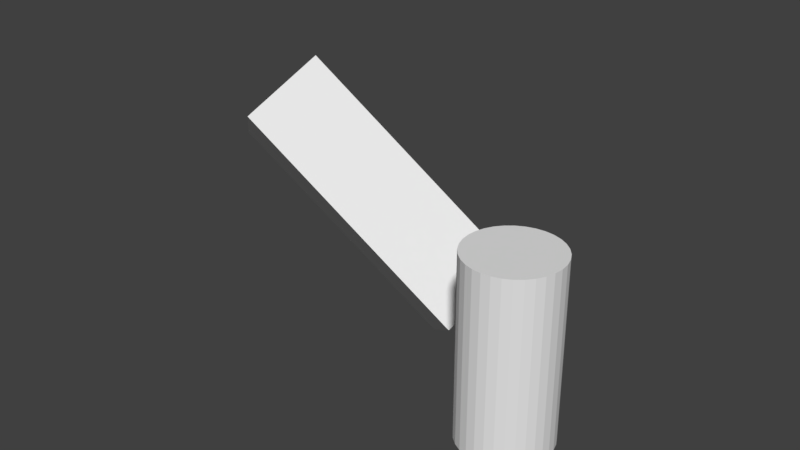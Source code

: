 # Source: armature_with_non_deform_bone.blend  (saved by Blender 2.80.35; exported with 4.5.12 LTS)
import bpy
from mathutils import Matrix  # noqa: F401  (used for matrix-valued properties, if any)

bpy.ops.wm.read_factory_settings(use_empty=True)
scene = bpy.context.scene
scene.name = 'Scene'

# ---- collections
col_collection_1 = bpy.data.collections.new('Collection 1'); scene.collection.children.link(col_collection_1)

# ---- world
world_world = bpy.data.worlds.new('World'); scene.world = world_world
world_world.color = (0.05088, 0.05088, 0.05088)
world_world.use_sun_shadow = False
world_world.sun_shadow_jitter_overblur = 0.0
world_world.cycles.sampling_method = 'MANUAL'

# ---- meshes
me_cube = bpy.data.meshes.new('Cube')
me_cube.from_pydata([(-1.0, -1.0, -1.0), (-1.0, -1.0, 5.308), (-1.0, 1.0, -1.0), (-1.0, 1.0, 5.308), (1.0, -1.0, -1.0), (1.0, -1.0, 5.308), (1.0, 1.0, -1.0), (1.0, 1.0, 5.308), (-1.0, 0.0, -1.0), (-1.0, -1.0, 2.154), (-1.0, 0.0, 5.308), (-1.0, 1.0, 2.154), (0.0, 1.0, -1.0), (0.0, 1.0, 5.308), (1.0, 1.0, 2.154), (1.0, 0.0, -1.0), (1.0, 0.0, 5.308), (1.0, -1.0, 2.154), (0.0, -1.0, -1.0), (0.0, -1.0, 5.308), (0.0, 0.0, 5.308), (0.0, 0.0, -1.0), (0.0, -1.0, 2.154), (1.0, 0.0, 2.154), (0.0, 1.0, 2.154), (-1.0, 0.0, 2.154), (-1.0, -0.5, -1.0), (-1.0, -1.0, 3.731), (-1.0, 0.5, 5.308), (-1.0, 1.0, 0.5769), (-0.5, 1.0, -1.0), (0.5, 1.0, 5.308), (1.0, 1.0, 0.5769), (1.0, 0.5, -1.0), (1.0, -0.5, 5.308), (1.0, -1.0, 0.5769), (0.5, -1.0, -1.0), (-0.5, -1.0, 5.308), (-1.0, 0.5, -1.0), (-1.0, -1.0, 0.5769), (-1.0, -0.5, 5.308), (-1.0, 1.0, 3.731), (0.5, 1.0, -1.0), (-0.5, 1.0, 5.308), (1.0, 1.0, 3.731), (1.0, -0.5, -1.0), (1.0, 0.5, 5.308), (1.0, -1.0, 3.731), (-0.5, -1.0, -1.0), (0.5, -1.0, 5.308), (-0.5, -1.0, 2.154), (0.5, -1.0, 2.154), (0.0, -1.0, 0.5769), (0.0, -1.0, 3.731), (1.0, -0.5, 2.154), (1.0, 0.5, 2.154), (1.0, 0.0, 0.5769), (1.0, 0.0, 3.731), (0.5, 1.0, 2.154), (-0.5, 1.0, 2.154), (0.0, 1.0, 0.5769), (0.0, 1.0, 3.731), (-1.0, 0.5, 2.154), (-1.0, -0.5, 2.154), (-1.0, 0.0, 0.5769), (-1.0, 0.0, 3.731), (-1.0, -0.5, 3.731), (-1.0, -0.5, 0.5769), (-1.0, 0.5, 0.5769), (-0.5, 1.0, 3.731), (-0.5, 1.0, 0.5769), (0.5, 1.0, 0.5769), (1.0, 0.5, 3.731), (1.0, 0.5, 0.5769), (1.0, -0.5, 0.5769), (0.5, -1.0, 3.731), (0.5, -1.0, 0.5769), (-0.5, -1.0, 0.5769), (-0.5, -1.0, 3.731), (1.0, -0.5, 3.731), (0.5, 1.0, 3.731), (-1.0, 0.5, 3.731)], [], [(81, 28, 3, 41), (80, 31, 7, 44), (79, 34, 5, 47), (78, 37, 1, 27), (36, 45, 4), (37, 40, 1), (34, 49, 5), (31, 13, 20, 16, 46), (43, 3, 28), (26, 48, 0), (30, 12, 21, 8, 38), (42, 6, 33), (77, 50, 9, 39), (76, 51, 22, 52), (75, 49, 19, 53), (74, 54, 17, 35), (73, 55, 23, 56), (72, 46, 16, 57), (71, 58, 14, 32), (70, 59, 24, 60), (69, 43, 13, 61), (68, 62, 11, 29), (67, 63, 25, 64), (66, 40, 10, 65), (63, 66, 65, 25), (9, 27, 66, 63), (27, 1, 40, 66), (26, 67, 64, 8), (0, 39, 67, 26), (39, 9, 63, 67), (38, 68, 29, 2), (8, 64, 68, 38), (64, 25, 62, 68), (59, 69, 61, 24), (11, 41, 69, 59), (41, 3, 43, 69), (30, 70, 60, 12), (2, 29, 70, 30), (29, 11, 59, 70), (42, 71, 32, 6), (12, 60, 71, 42), (60, 24, 58, 71), (55, 72, 57, 23), (14, 44, 72, 55), (44, 7, 46, 72), (33, 73, 56, 15), (6, 32, 73, 33), (32, 14, 55, 73), (45, 74, 35, 4), (15, 56, 74, 45), (56, 23, 54, 74), (51, 75, 53, 22), (17, 47, 75, 51), (47, 5, 49, 75), (36, 76, 52, 18), (4, 35, 76, 36), (35, 17, 51, 76), (48, 77, 39, 0), (18, 52, 77, 48), (52, 22, 50, 77), (12, 42, 33, 15, 21), (2, 30, 38), (8, 21, 18, 48, 26), (13, 43, 28, 10, 20), (7, 31, 46), (16, 20, 19, 49, 34), (20, 10, 40, 37, 19), (21, 15, 45, 36, 18), (50, 78, 27, 9), (22, 53, 78, 50), (53, 19, 37, 78), (54, 79, 47, 17), (23, 57, 79, 54), (57, 16, 34, 79), (58, 80, 44, 14), (24, 61, 80, 58), (61, 13, 31, 80), (62, 81, 41, 11), (25, 65, 81, 62), (65, 10, 28, 81)])
me_cube.use_remesh_preserve_volume = False
me_cube.use_remesh_preserve_attributes = False
me_cube.use_mirror_vertex_groups = False
me_cube.update()
me_cylinder = bpy.data.meshes.new('Cylinder')
me_cylinder.from_pydata([(0.0, 1.0, -1.0), (0.0, 1.0, 2.988), (0.1951, 0.9808, -1.0), (0.1951, 0.9808, 2.988), (0.3827, 0.9239, -1.0), (0.3827, 0.9239, 2.988), (0.5556, 0.8315, -1.0), (0.5556, 0.8315, 2.988), (0.7071, 0.7071, -1.0), (0.7071, 0.7071, 2.988), (0.8315, 0.5556, -1.0), (0.8315, 0.5556, 2.988), (0.9239, 0.3827, -1.0), (0.9239, 0.3827, 2.988), (0.9808, 0.1951, -1.0), (0.9808, 0.1951, 2.988), (1.0, 7.55e-08, -1.0), (1.0, 7.55e-08, 2.988), (0.9808, -0.1951, -1.0), (0.9808, -0.1951, 2.988), (0.9239, -0.3827, -1.0), (0.9239, -0.3827, 2.988), (0.8315, -0.5556, -1.0), (0.8315, -0.5556, 2.988), (0.7071, -0.7071, -1.0), (0.7071, -0.7071, 2.988), (0.5556, -0.8315, -1.0), (0.5556, -0.8315, 2.988), (0.3827, -0.9239, -1.0), (0.3827, -0.9239, 2.988), (0.1951, -0.9808, -1.0), (0.1951, -0.9808, 2.988), (-3.258e-07, -1.0, -1.0), (-3.258e-07, -1.0, 2.988), (-0.1951, -0.9808, -1.0), (-0.1951, -0.9808, 2.988), (-0.3827, -0.9239, -1.0), (-0.3827, -0.9239, 2.988), (-0.5556, -0.8315, -1.0), (-0.5556, -0.8315, 2.988), (-0.7071, -0.7071, -1.0), (-0.7071, -0.7071, 2.988), (-0.8315, -0.5556, -1.0), (-0.8315, -0.5556, 2.988), (-0.9239, -0.3827, -1.0), (-0.9239, -0.3827, 2.988), (-0.9808, -0.1951, -1.0), (-0.9808, -0.1951, 2.988), (-1.0, 9.656e-07, -1.0), (-1.0, 9.656e-07, 2.988), (-0.9808, 0.1951, -1.0), (-0.9808, 0.1951, 2.988), (-0.9239, 0.3827, -1.0), (-0.9239, 0.3827, 2.988), (-0.8315, 0.5556, -1.0), (-0.8315, 0.5556, 2.988), (-0.7071, 0.7071, -1.0), (-0.7071, 0.7071, 2.988), (-0.5556, 0.8315, -1.0), (-0.5556, 0.8315, 2.988), (-0.3827, 0.9239, -1.0), (-0.3827, 0.9239, 2.988), (-0.1951, 0.9808, -1.0), (-0.1951, 0.9808, 2.988)], [], [(1, 2, 0), (3, 4, 2), (5, 6, 4), (7, 8, 6), (9, 10, 8), (11, 12, 10), (13, 14, 12), (15, 16, 14), (17, 18, 16), (19, 20, 18), (21, 22, 20), (23, 24, 22), (25, 26, 24), (27, 28, 26), (29, 30, 28), (31, 32, 30), (33, 34, 32), (35, 36, 34), (37, 38, 36), (39, 40, 38), (41, 42, 40), (43, 44, 42), (45, 46, 44), (47, 48, 46), (49, 50, 48), (51, 52, 50), (53, 54, 52), (55, 56, 54), (57, 58, 56), (59, 60, 58), (37, 21, 53), (61, 62, 60), (63, 0, 62), (30, 46, 14), (7, 9, 8), (62, 0, 2), (2, 4, 6), (6, 8, 10), (10, 12, 6), (14, 16, 18), (18, 20, 14), (22, 24, 30), (26, 28, 30), (30, 32, 34), (34, 36, 38), (38, 40, 42), (42, 44, 46), (46, 48, 50), (50, 52, 54), (54, 56, 62), (58, 60, 62), (62, 2, 14), (6, 12, 14), (14, 20, 22), (24, 26, 30), (30, 34, 46), (38, 42, 46), (46, 50, 62), (56, 58, 62), (2, 6, 14), (14, 22, 30), (34, 38, 46), (50, 54, 62), (62, 14, 46), (5, 3, 1), (1, 63, 5), (61, 59, 57), (57, 55, 53), (53, 51, 49), (49, 47, 53), (45, 43, 37), (41, 39, 37), (37, 35, 33), (33, 31, 29), (29, 27, 25), (25, 23, 21), (21, 19, 17), (17, 15, 21), (13, 11, 9), (9, 7, 5), (5, 63, 61), (61, 57, 5), (53, 47, 45), (43, 41, 37), (37, 33, 21), (29, 25, 21), (21, 15, 13), (13, 9, 21), (5, 57, 53), (53, 45, 37), (33, 29, 21), (21, 9, 5), (5, 53, 21), (1, 3, 2), (3, 5, 4), (5, 7, 6), (9, 11, 10), (11, 13, 12), (13, 15, 14), (15, 17, 16), (17, 19, 18), (19, 21, 20), (21, 23, 22), (23, 25, 24), (25, 27, 26), (27, 29, 28), (29, 31, 30), (31, 33, 32), (33, 35, 34), (35, 37, 36), (37, 39, 38), (39, 41, 40), (41, 43, 42), (43, 45, 44), (45, 47, 46), (47, 49, 48), (49, 51, 50), (51, 53, 52), (53, 55, 54), (55, 57, 56), (57, 59, 58), (59, 61, 60), (61, 63, 62), (63, 1, 0)])
me_cylinder.use_remesh_preserve_volume = False
me_cylinder.use_remesh_preserve_attributes = False
me_cylinder.use_mirror_vertex_groups = False
me_cylinder.update()
arm_armature_001 = bpy.data.armatures.new('Armature.001')  # bones are not reproduced
arm_armature = bpy.data.armatures.new('Armature')  # bones are not reproduced

# ---- objects
ob_armature_001 = bpy.data.objects.new('Armature.001', arm_armature_001)
ob_cube = bpy.data.objects.new('Cube', me_cube)
ob_armature = bpy.data.objects.new('Armature', arm_armature)
ob_cylinder = bpy.data.objects.new('Cylinder', me_cylinder)

# ---- transforms, parenting, visibility, modifiers, constraints
ob_armature_001.location = (-3.392, 3.023, -0.4163)
ob_armature_001.rotation_euler = (0.6822, -0.5548, -0.7272)
ob_armature_001.lineart.crease_threshold = 0.0
ob_cube.parent = ob_armature_001
ob_cube.matrix_parent_inverse = Matrix(((1.0, 0.0, 0.0, 3.392), (5.96e-08, 1.0, 0.0, -3.023), (0.0, 0.0, 1.0, 0.4163), (0.0, 0.0, 0.0, 1.0)))
ob_cube.location = (-3.459, 3.102, 0.1977)
ob_cube.lineart.crease_threshold = 0.0
_vg = ob_cube.vertex_groups.new(name='Bone')
for _i, _w in zip([0, 2, 4, 6, 8, 12, 15, 18, 21, 26, 29, 30, 32, 33, 35, 36, 38, 39, 42, 45, 48, 52, 56, 60, 64, 67, 68, 70, 71, 73, 74, 76, 77], [0.8315, 0.8098, 0.8376, 0.8229, 0.8622, 0.8571, 0.8772, 0.8823, 0.9817, 0.85, 0.1094, 0.8289, 0.1015, 0.8456, 0.09042, 0.8608, 0.8332, 0.1004, 0.8445, 0.856, 0.8578, 0.07798, 0.07912, 0.09418, 0.09329, 0.09628, 0.1027, 0.1029, 0.09752, 0.09161, 0.08344, 0.0831, 0.09047]): _vg.add([_i], _w, 'REPLACE')
_vg = ob_cube.vertex_groups.new(name='Bone.001')
for _i, _w in zip([0, 2, 4, 6, 8, 9, 11, 12, 14, 15, 17, 18, 22, 23, 24, 25, 26, 29, 30, 32, 33, 35, 36, 38, 39, 42, 45, 48, 50, 51, 52, 54, 55, 56, 58, 59, 60, 62, 63, 64, 67, 68, 70, 71, 73, 74, 76, 77], [0.1494, 0.1665, 0.1458, 0.1567, 0.1219, 0.09529, 0.1038, 0.1262, 0.09683, 0.1104, 0.08722, 0.106, 0.07439, 0.07578, 0.08903, 0.08793, 0.133, 0.7719, 0.1504, 0.7891, 0.1375, 0.8124, 0.1253, 0.1466, 0.7921, 0.1376, 0.1295, 0.1269, 0.08597, 0.07982, 0.8395, 0.08036, 0.08763, 0.8367, 0.0925, 0.09752, 0.8051, 0.09712, 0.09097, 0.8074, 0.8011, 0.7867, 0.786, 0.7979, 0.8101, 0.8273, 0.8283, 0.8133]): _vg.add([_i], _w, 'REPLACE')
_vg = ob_cube.vertex_groups.new(name='Bone.002')
for _i, _w in zip([9, 11, 14, 17, 22, 23, 24, 25, 27, 29, 32, 35, 39, 41, 44, 47, 50, 51, 52, 53, 54, 55, 56, 57, 58, 59, 60, 61, 62, 63, 64, 65, 66, 67, 68, 69, 70, 71, 72, 73, 74, 75, 76, 77, 78, 79, 80, 81], [0.7866, 0.7649, 0.7829, 0.8071, 0.836, 0.8327, 0.8, 0.8027, 0.09538, 0.1038, 0.09685, 0.08725, 0.09531, 0.1038, 0.09685, 0.08719, 0.8088, 0.8239, 0.07438, 0.07438, 0.8226, 0.8049, 0.07577, 0.07574, 0.7924, 0.7798, 0.089, 0.089, 0.7808, 0.7961, 0.08789, 0.08794, 0.09104, 0.09096, 0.09712, 0.09749, 0.09753, 0.09248, 0.08762, 0.08764, 0.08038, 0.0798, 0.07983, 0.08597, 0.08602, 0.08032, 0.0925, 0.09714]): _vg.add([_i], _w, 'REPLACE')
_vg = ob_cube.vertex_groups.new(name='Bone.003')
for _i, _w in zip([1, 3, 5, 7, 9, 10, 11, 13, 14, 16, 17, 19, 22, 23, 24, 25, 27, 28, 31, 34, 37, 40, 41, 43, 44, 46, 47, 49, 50, 51, 53, 54, 55, 57, 58, 59, 61, 62, 63, 65, 66, 69, 72, 75, 78, 79, 80, 81], [0.1565, 0.1647, 0.1397, 0.1569, 0.09535, 0.125, 0.1038, 0.1259, 0.09682, 0.1073, 0.08717, 0.1059, 0.07439, 0.07575, 0.08903, 0.08796, 0.7928, 0.1489, 0.1438, 0.1199, 0.1329, 0.1426, 0.7718, 0.1434, 0.7891, 0.1344, 0.8118, 0.1194, 0.086, 0.07979, 0.8395, 0.08031, 0.08761, 0.8363, 0.0925, 0.09751, 0.805, 0.09714, 0.09103, 0.8078, 0.8018, 0.7857, 0.8099, 0.8279, 0.8138, 0.8267, 0.7981, 0.7869]): _vg.add([_i], _w, 'REPLACE')
_vg = ob_cube.vertex_groups.new(name='Bone.004')
for _i, _w in zip([1, 3, 5, 7, 10, 13, 16, 19, 20, 27, 28, 31, 34, 37, 40, 41, 43, 44, 46, 47, 49, 53, 57, 61, 65, 66, 69, 72, 75, 78, 79, 80, 81], [0.8235, 0.8119, 0.8444, 0.8227, 0.8586, 0.8574, 0.8806, 0.8823, 0.9822, 0.09962, 0.8306, 0.8375, 0.8667, 0.8511, 0.8392, 0.1096, 0.8368, 0.1015, 0.8492, 0.09107, 0.8674, 0.07795, 0.07951, 0.09423, 0.09285, 0.09548, 0.1033, 0.09187, 0.08352, 0.08996, 0.08412, 0.09729, 0.1025]): _vg.add([_i], _w, 'REPLACE')
_m = ob_cube.modifiers.new('Armature', 'ARMATURE')
_m.object = ob_armature_001
ob_armature.location = (0.0, 0.0, -0.826)
ob_armature.lineart.crease_threshold = 0.0
ob_cylinder.parent = ob_armature
ob_cylinder.matrix_parent_inverse = Matrix(((1.0, 0.0, 0.0, 0.0), (0.0, 1.0, 0.0, 0.0), (0.0, 0.0, 1.0, 0.826), (0.0, 0.0, 0.0, 1.0)))
ob_cylinder.location = (0.0, 0.0, 0.0)
ob_cylinder.lineart.crease_threshold = 0.0
_vg = ob_cylinder.vertex_groups.new(name='Bone')
for _i, _w in zip([0, 1, 2, 3, 4, 5, 6, 7, 8, 9, 10, 11, 12, 13, 14, 15, 16, 17, 18, 19, 20, 21, 22, 23, 24, 25, 26, 27, 28, 29, 30, 31, 32, 33, 34, 35, 36, 37, 38, 39, 40, 41, 42, 43, 44, 45, 46, 47, 48, 49, 50, 51, 52, 53, 54, 55, 56, 57, 58, 59, 60, 61, 62, 63], [0.9701, 0.01158, 0.9696, 0.01042, 0.9694, 0.00879, 0.9693, 0.01042, 0.9695, 0.01158, 0.9697, 0.01199, 0.9703, 0.01208, 0.971, 0.0119, 0.9703, 0.01138, 0.9697, 0.01009, 0.9695, 0.008297, 0.9693, 0.01008, 0.9694, 0.01137, 0.9696, 0.01189, 0.9701, 0.01207, 0.9707, 0.01199, 0.9701, 0.01158, 0.9696, 0.01042, 0.9694, 0.00879, 0.9693, 0.01042, 0.9695, 0.01158, 0.9697, 0.01199, 0.9703, 0.01208, 0.971, 0.0119, 0.9703, 0.01138, 0.9697, 0.01009, 0.9695, 0.008297, 0.9693, 0.01008, 0.9694, 0.01137, 0.9696, 0.01189, 0.9701, 0.01207, 0.9707, 0.01199]): _vg.add([_i], _w, 'REPLACE')
_vg = ob_cylinder.vertex_groups.new(name='Bone.001')
_vg = ob_cylinder.vertex_groups.new(name='Bone.002')
_vg = ob_cylinder.vertex_groups.new(name='Bone.003')
for _i, _w in zip([0, 1, 2, 3, 4, 5, 6, 7, 8, 9, 10, 11, 12, 13, 14, 15, 16, 17, 18, 19, 20, 21, 22, 23, 24, 25, 26, 27, 28, 29, 30, 31, 32, 33, 34, 35, 36, 37, 38, 39, 40, 41, 42, 43, 44, 45, 46, 47, 48, 49, 50, 51, 52, 53, 54, 55, 56, 57, 58, 59, 60, 61, 62, 63], [0.009765, 0.9692, 0.01086, 0.9698, 0.01112, 0.9706, 0.01136, 0.9698, 0.011, 0.9692, 0.01062, 0.969, 0.009385, 0.969, 0.007967, 0.9691, 0.009393, 0.9693, 0.01064, 0.97, 0.01101, 0.9709, 0.01137, 0.97, 0.01111, 0.9693, 0.01086, 0.9691, 0.009761, 0.969, 0.008522, 0.969, 0.009765, 0.9692, 0.01086, 0.9698, 0.01112, 0.9706, 0.01136, 0.9698, 0.011, 0.9692, 0.01062, 0.969, 0.009385, 0.969, 0.007967, 0.9691, 0.009393, 0.9693, 0.01064, 0.97, 0.01101, 0.9709, 0.01137, 0.97, 0.01111, 0.9693, 0.01086, 0.9691, 0.009761, 0.969, 0.008522, 0.969]): _vg.add([_i], _w, 'REPLACE')
_m = ob_cylinder.modifiers.new('Armature', 'ARMATURE')
_m.object = ob_armature

# ---- collection membership
col_collection_1.objects.link(ob_armature_001)
col_collection_1.objects.link(ob_cube)
col_collection_1.objects.link(ob_armature)
col_collection_1.objects.link(ob_cylinder)

# ---- scene / render settings (as saved in the file)
scene.frame_start = 1; scene.frame_end = 120; scene.frame_set(42)
scene.render.engine = 'BLENDER_EEVEE_NEXT'
scene.render.resolution_percentage = 50
scene.render.dither_intensity = 0.0
scene.render.motion_blur_shutter = 1.0
scene.cycles.use_denoising = False
scene.cycles.samples = 128
scene.cycles.sampling_pattern = 'TABULATED_SOBOL'
scene.cycles.use_adaptive_sampling = False
scene.cycles.use_light_tree = False
scene.cycles.blur_glossy = 0.0
scene.cycles.sample_clamp_indirect = 0.0
scene.view_settings.view_transform = 'Standard'
bpy.context.view_layer.update()

# ---- added for rendering (the .blend has no active camera and no usable light): camera, sun
cam_auto = bpy.data.cameras.new('AutoCamera')
cam_auto.lens = 50.0
cam_auto.sensor_width = 36.0
cam_auto.clip_end = 1000.0
ob_auto_camera = bpy.data.objects.new('AutoCamera', cam_auto)
scene.collection.objects.link(ob_auto_camera)
ob_auto_camera.location = (9.41665, -14.4234, 12.2708)
ob_auto_camera.rotation_euler = (1.09748, -7.21219e-08, 0.694738)
scene.camera = ob_auto_camera
light_auto_sun = bpy.data.lights.new('AutoSun', 'SUN')
light_auto_sun.energy = 3.0
light_auto_sun.angle = 0.0523599
ob_auto_sun = bpy.data.objects.new('AutoSun', light_auto_sun)
scene.collection.objects.link(ob_auto_sun)
ob_auto_sun.rotation_euler = (0.872665, 0.174533, 0.523599)
bpy.context.view_layer.update()
